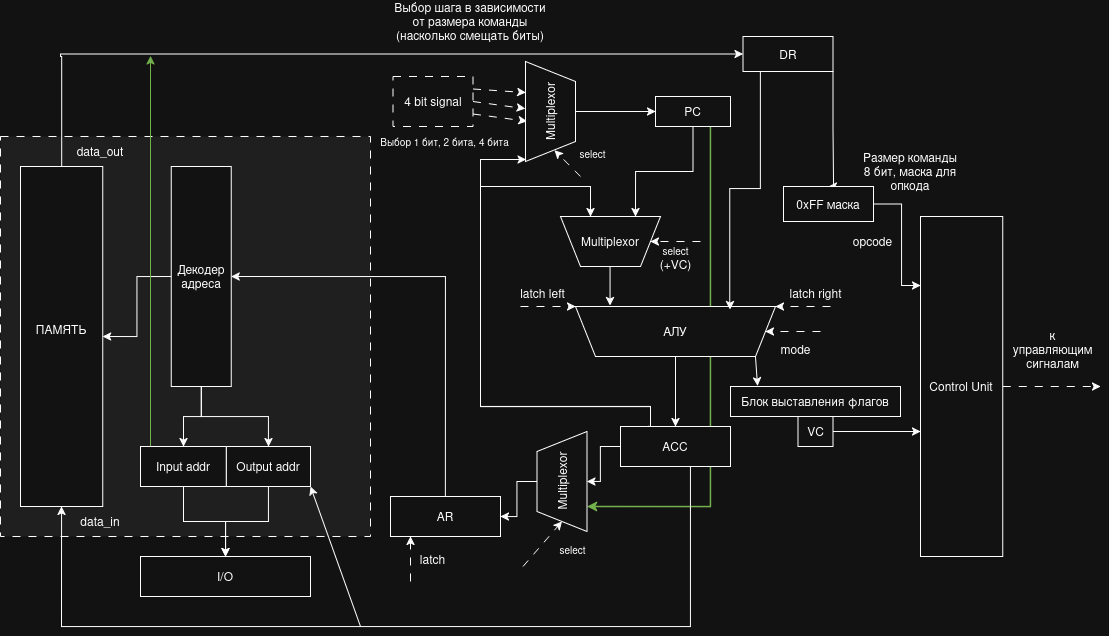

The diagram above was exported from draw.io. Its source (the exported page's mxGraphModel, read from the mxfile embedded in the PNG):
<mxGraphModel dx="1152" dy="737" grid="1" gridSize="10" guides="1" tooltips="1" connect="1" arrows="1" fold="1" page="1" pageScale="1" pageWidth="850" pageHeight="1100" math="0" shadow="0">
  <root>
    <mxCell id="0" />
    <mxCell id="1" parent="0" />
    <mxCell id="qBf74ahMOc1j2PEbNALd-156" edge="1" parent="1" source="qBf74ahMOc1j2PEbNALd-105" style="edgeStyle=orthogonalEdgeStyle;rounded=0;orthogonalLoop=1;jettySize=auto;html=1;entryX=0.25;entryY=1;entryDx=0;entryDy=0;curved=0;strokeWidth=1.5;fillColor=#60a917;strokeColor=#2D7600;" target="qBf74ahMOc1j2PEbNALd-94">
      <mxGeometry relative="1" as="geometry">
        <Array as="points">
          <mxPoint x="1080" y="1260" />
        </Array>
      </mxGeometry>
    </mxCell>
    <mxCell id="qBf74ahMOc1j2PEbNALd-86" parent="1" style="rounded=0;whiteSpace=wrap;html=1;dashed=1;fillColor=light-dark(#FFFFFF,#1F1F1F);strokeColor=default;dashPattern=8 8;" value="" vertex="1">
      <mxGeometry height="400" width="370" x="370" y="890" as="geometry" />
    </mxCell>
    <mxCell id="qBf74ahMOc1j2PEbNALd-145" edge="1" parent="1" source="qBf74ahMOc1j2PEbNALd-74" style="edgeStyle=orthogonalEdgeStyle;rounded=0;orthogonalLoop=1;jettySize=auto;html=1;entryX=0;entryY=0.5;entryDx=0;entryDy=0;" target="qBf74ahMOc1j2PEbNALd-144">
      <mxGeometry relative="1" as="geometry">
        <Array as="points">
          <mxPoint x="431" y="810" />
          <mxPoint x="430" y="810" />
          <mxPoint x="430" y="808" />
        </Array>
      </mxGeometry>
    </mxCell>
    <mxCell id="qBf74ahMOc1j2PEbNALd-74" parent="1" style="rounded=0;whiteSpace=wrap;html=1;" value="&lt;div&gt;ПАМЯТЬ&lt;/div&gt;&lt;div&gt;&lt;br&gt;&lt;/div&gt;" vertex="1">
      <mxGeometry height="340" width="82.25" x="390" y="920" as="geometry" />
    </mxCell>
    <mxCell id="qBf74ahMOc1j2PEbNALd-80" edge="1" parent="1" source="qBf74ahMOc1j2PEbNALd-75" style="edgeStyle=orthogonalEdgeStyle;rounded=0;orthogonalLoop=1;jettySize=auto;html=1;" target="qBf74ahMOc1j2PEbNALd-77" value="">
      <mxGeometry relative="1" as="geometry" />
    </mxCell>
    <mxCell id="qBf74ahMOc1j2PEbNALd-82" edge="1" parent="1" source="qBf74ahMOc1j2PEbNALd-75" style="edgeStyle=orthogonalEdgeStyle;rounded=0;orthogonalLoop=1;jettySize=auto;html=1;" target="qBf74ahMOc1j2PEbNALd-81" value="">
      <mxGeometry relative="1" as="geometry" />
    </mxCell>
    <mxCell id="qBf74ahMOc1j2PEbNALd-75" parent="1" style="rounded=0;whiteSpace=wrap;html=1;" value="Декодер адреса" vertex="1">
      <mxGeometry height="220" width="60" x="540.75" y="920" as="geometry" />
    </mxCell>
    <mxCell id="qBf74ahMOc1j2PEbNALd-76" edge="1" parent="1" source="qBf74ahMOc1j2PEbNALd-75" style="endArrow=classic;html=1;rounded=0;exitX=0;exitY=0.5;exitDx=0;exitDy=0;entryX=1;entryY=0.5;entryDx=0;entryDy=0;edgeStyle=orthogonalEdgeStyle;" target="qBf74ahMOc1j2PEbNALd-74" value="">
      <mxGeometry height="50" relative="1" width="50" as="geometry">
        <mxPoint x="640.75" y="982" as="sourcePoint" />
        <mxPoint x="760.75" y="980" as="targetPoint" />
      </mxGeometry>
    </mxCell>
    <mxCell id="qBf74ahMOc1j2PEbNALd-84" edge="1" parent="1" source="qBf74ahMOc1j2PEbNALd-77" style="edgeStyle=orthogonalEdgeStyle;rounded=0;orthogonalLoop=1;jettySize=auto;html=1;" target="qBf74ahMOc1j2PEbNALd-83" value="">
      <mxGeometry relative="1" as="geometry" />
    </mxCell>
    <mxCell id="qBf74ahMOc1j2PEbNALd-77" parent="1" style="rounded=0;whiteSpace=wrap;html=1;" value="&lt;div&gt;Output addr&lt;/div&gt;" vertex="1">
      <mxGeometry height="40" width="84.25" x="595.75" y="1200" as="geometry" />
    </mxCell>
    <mxCell id="qBf74ahMOc1j2PEbNALd-85" edge="1" parent="1" source="qBf74ahMOc1j2PEbNALd-81" style="edgeStyle=orthogonalEdgeStyle;rounded=0;orthogonalLoop=1;jettySize=auto;html=1;" target="qBf74ahMOc1j2PEbNALd-83" value="">
      <mxGeometry relative="1" as="geometry" />
    </mxCell>
    <mxCell id="qBf74ahMOc1j2PEbNALd-167" edge="1" parent="1" source="qBf74ahMOc1j2PEbNALd-81" style="edgeStyle=orthogonalEdgeStyle;rounded=0;orthogonalLoop=1;jettySize=auto;html=1;fillColor=#60a917;strokeColor=#2D7600;">
      <mxGeometry relative="1" as="geometry">
        <Array as="points">
          <mxPoint x="520" y="1110" />
          <mxPoint x="520" y="1110" />
        </Array>
        <mxPoint x="520" y="809.3103448275862" as="targetPoint" />
      </mxGeometry>
    </mxCell>
    <mxCell id="qBf74ahMOc1j2PEbNALd-81" parent="1" style="rounded=0;whiteSpace=wrap;html=1;" value="Input addr" vertex="1">
      <mxGeometry height="40" width="85.75" x="510" y="1200" as="geometry" />
    </mxCell>
    <mxCell id="qBf74ahMOc1j2PEbNALd-83" parent="1" style="rounded=0;whiteSpace=wrap;html=1;" value="I/O" vertex="1">
      <mxGeometry height="40" width="170" x="510" y="1310" as="geometry" />
    </mxCell>
    <mxCell id="qBf74ahMOc1j2PEbNALd-89" edge="1" parent="1" source="qBf74ahMOc1j2PEbNALd-87" style="edgeStyle=orthogonalEdgeStyle;rounded=0;orthogonalLoop=1;jettySize=auto;html=1;" target="qBf74ahMOc1j2PEbNALd-88" value="">
      <mxGeometry relative="1" as="geometry" />
    </mxCell>
    <mxCell id="qBf74ahMOc1j2PEbNALd-121" edge="1" parent="1" source="qBf74ahMOc1j2PEbNALd-87" style="rounded=0;orthogonalLoop=1;jettySize=auto;html=1;entryX=0.159;entryY=-0.019;entryDx=0;entryDy=0;exitX=0.1;exitY=-0.008;exitDx=0;exitDy=0;exitPerimeter=0;entryPerimeter=0;" target="qBf74ahMOc1j2PEbNALd-119">
      <mxGeometry relative="1" as="geometry" />
    </mxCell>
    <mxCell id="qBf74ahMOc1j2PEbNALd-87" parent="1" style="shape=trapezoid;perimeter=trapezoidPerimeter;whiteSpace=wrap;html=1;fixedSize=1;horizontal=1;direction=west;" value="АЛУ" vertex="1">
      <mxGeometry height="50" width="200" x="945" y="1060" as="geometry" />
    </mxCell>
    <mxCell id="qBf74ahMOc1j2PEbNALd-97" edge="1" parent="1" source="qBf74ahMOc1j2PEbNALd-88" style="edgeStyle=orthogonalEdgeStyle;rounded=0;orthogonalLoop=1;jettySize=auto;html=1;entryX=0.5;entryY=1;entryDx=0;entryDy=0;" target="qBf74ahMOc1j2PEbNALd-94">
      <mxGeometry relative="1" as="geometry" />
    </mxCell>
    <mxCell id="qBf74ahMOc1j2PEbNALd-103" edge="1" parent="1" style="edgeStyle=orthogonalEdgeStyle;rounded=0;orthogonalLoop=1;jettySize=auto;html=1;entryX=0.5;entryY=1;entryDx=0;entryDy=0;">
      <mxGeometry relative="1" as="geometry">
        <Array as="points">
          <mxPoint x="1020" y="1160" />
          <mxPoint x="850" y="1160" />
          <mxPoint x="850" y="940" />
          <mxPoint x="960" y="940" />
        </Array>
        <mxPoint x="1020" y="1180" as="sourcePoint" />
        <mxPoint x="960" y="970" as="targetPoint" />
      </mxGeometry>
    </mxCell>
    <mxCell id="qBf74ahMOc1j2PEbNALd-107" edge="1" parent="1" source="qBf74ahMOc1j2PEbNALd-88" style="edgeStyle=orthogonalEdgeStyle;rounded=0;orthogonalLoop=1;jettySize=auto;html=1;entryX=0.5;entryY=1;entryDx=0;entryDy=0;" target="qBf74ahMOc1j2PEbNALd-74">
      <mxGeometry relative="1" as="geometry">
        <Array as="points">
          <mxPoint x="1060" y="1380" />
          <mxPoint x="431" y="1380" />
        </Array>
      </mxGeometry>
    </mxCell>
    <mxCell id="qBf74ahMOc1j2PEbNALd-123" edge="1" parent="1" source="qBf74ahMOc1j2PEbNALd-88" style="edgeStyle=orthogonalEdgeStyle;rounded=0;orthogonalLoop=1;jettySize=auto;html=1;entryX=0.019;entryY=0.99;entryDx=0;entryDy=0;exitX=0.25;exitY=0;exitDx=0;exitDy=0;entryPerimeter=0;" target="qBf74ahMOc1j2PEbNALd-104">
      <mxGeometry relative="1" as="geometry">
        <Array as="points">
          <mxPoint x="1020" y="1180" />
          <mxPoint x="1020" y="1160" />
          <mxPoint x="850" y="1160" />
          <mxPoint x="850" y="913" />
        </Array>
      </mxGeometry>
    </mxCell>
    <mxCell id="qBf74ahMOc1j2PEbNALd-88" parent="1" style="rounded=0;whiteSpace=wrap;html=1;" value="ACC" vertex="1">
      <mxGeometry height="40" width="110" x="990" y="1180" as="geometry" />
    </mxCell>
    <mxCell id="qBf74ahMOc1j2PEbNALd-92" edge="1" parent="1" source="qBf74ahMOc1j2PEbNALd-95" style="rounded=0;orthogonalLoop=1;jettySize=auto;html=1;entryX=1;entryY=0.5;entryDx=0;entryDy=0;edgeStyle=orthogonalEdgeStyle;exitX=0.5;exitY=0;exitDx=0;exitDy=0;" target="qBf74ahMOc1j2PEbNALd-75">
      <mxGeometry relative="1" as="geometry">
        <mxPoint x="790" y="1050" as="sourcePoint" />
      </mxGeometry>
    </mxCell>
    <mxCell id="qBf74ahMOc1j2PEbNALd-96" edge="1" parent="1" source="qBf74ahMOc1j2PEbNALd-94" style="edgeStyle=orthogonalEdgeStyle;rounded=0;orthogonalLoop=1;jettySize=auto;html=1;" target="qBf74ahMOc1j2PEbNALd-95" value="">
      <mxGeometry relative="1" as="geometry" />
    </mxCell>
    <mxCell id="qBf74ahMOc1j2PEbNALd-94" parent="1" style="shape=trapezoid;perimeter=trapezoidPerimeter;whiteSpace=wrap;html=1;fixedSize=1;rotation=-90;flipV=0;legacyAnchorPoints=0;" value="Multiplexor" vertex="1">
      <mxGeometry height="50" width="100" x="881.5" y="1210" as="geometry" />
    </mxCell>
    <mxCell id="qBf74ahMOc1j2PEbNALd-95" parent="1" style="rounded=0;whiteSpace=wrap;html=1;" value="&lt;div&gt;AR&lt;/div&gt;" vertex="1">
      <mxGeometry height="40" width="110" x="760" y="1250" as="geometry" />
    </mxCell>
    <mxCell id="qBf74ahMOc1j2PEbNALd-102" edge="1" parent="1" style="edgeStyle=orthogonalEdgeStyle;rounded=0;orthogonalLoop=1;jettySize=auto;html=1;entryX=0.802;entryY=1.017;entryDx=0;entryDy=0;entryPerimeter=0;" value="">
      <mxGeometry relative="1" as="geometry">
        <mxPoint x="975.004492753623" y="1020" as="sourcePoint" />
        <mxPoint x="979.5900000000001" y="1059.15" as="targetPoint" />
      </mxGeometry>
    </mxCell>
    <mxCell id="qBf74ahMOc1j2PEbNALd-101" parent="1" style="shape=trapezoid;perimeter=trapezoidPerimeter;whiteSpace=wrap;html=1;fixedSize=1;rotation=0;verticalAlign=middle;horizontal=1;flipV=1;legacyAnchorPoints=0;" value="Multiplexor" vertex="1">
      <mxGeometry height="50" width="100" x="930" y="970" as="geometry" />
    </mxCell>
    <mxCell id="qBf74ahMOc1j2PEbNALd-106" edge="1" parent="1" source="qBf74ahMOc1j2PEbNALd-104" style="edgeStyle=orthogonalEdgeStyle;rounded=0;orthogonalLoop=1;jettySize=auto;html=1;" target="qBf74ahMOc1j2PEbNALd-105" value="">
      <mxGeometry relative="1" as="geometry" />
    </mxCell>
    <mxCell id="qBf74ahMOc1j2PEbNALd-116" edge="1" parent="1" source="qBf74ahMOc1j2PEbNALd-105" style="edgeStyle=orthogonalEdgeStyle;rounded=0;orthogonalLoop=1;jettySize=auto;html=1;entryX=0.75;entryY=1;entryDx=0;entryDy=0;" target="qBf74ahMOc1j2PEbNALd-101">
      <mxGeometry relative="1" as="geometry" />
    </mxCell>
    <mxCell id="qBf74ahMOc1j2PEbNALd-105" parent="1" style="rounded=0;whiteSpace=wrap;html=1;" value="PC" vertex="1">
      <mxGeometry height="30" width="75" x="1025" y="850" as="geometry" />
    </mxCell>
    <mxCell id="qBf74ahMOc1j2PEbNALd-108" parent="1" style="text;html=1;align=center;verticalAlign=middle;whiteSpace=wrap;rounded=0;" value="data_in" vertex="1">
      <mxGeometry height="30" width="60" x="440" y="1260" as="geometry" />
    </mxCell>
    <mxCell id="qBf74ahMOc1j2PEbNALd-109" parent="1" style="text;html=1;align=center;verticalAlign=middle;whiteSpace=wrap;rounded=0;" value="data_out" vertex="1">
      <mxGeometry height="30" width="60" x="440" y="890" as="geometry" />
    </mxCell>
    <mxCell id="qBf74ahMOc1j2PEbNALd-113" parent="1" style="text;html=1;whiteSpace=wrap;strokeColor=none;fillColor=none;align=center;verticalAlign=middle;rounded=0;" value="Выбор шага в зависимости от размера команды (насколько смещать биты)" vertex="1">
      <mxGeometry height="30" width="158.5" x="760.75" y="760" as="geometry" />
    </mxCell>
    <mxCell id="qBf74ahMOc1j2PEbNALd-115" edge="1" parent="1" style="endArrow=classic;html=1;rounded=0;entryX=1;entryY=1;entryDx=0;entryDy=0;" target="qBf74ahMOc1j2PEbNALd-77" value="">
      <mxGeometry height="50" relative="1" width="50" as="geometry">
        <mxPoint x="730" y="1380" as="sourcePoint" />
        <mxPoint x="692" y="1390" as="targetPoint" />
      </mxGeometry>
    </mxCell>
    <mxCell id="qBf74ahMOc1j2PEbNALd-119" parent="1" style="rounded=0;whiteSpace=wrap;html=1;" value="Блок выставления флагов" vertex="1">
      <mxGeometry height="30" width="170" x="1100" y="1140" as="geometry" />
    </mxCell>
    <mxCell id="qBf74ahMOc1j2PEbNALd-153" edge="1" parent="1" source="qBf74ahMOc1j2PEbNALd-122" style="edgeStyle=orthogonalEdgeStyle;rounded=0;orthogonalLoop=1;jettySize=auto;html=1;" target="qBf74ahMOc1j2PEbNALd-150">
      <mxGeometry relative="1" as="geometry">
        <Array as="points">
          <mxPoint x="1310" y="1185" />
          <mxPoint x="1310" y="1185" />
        </Array>
      </mxGeometry>
    </mxCell>
    <mxCell id="qBf74ahMOc1j2PEbNALd-122" parent="1" style="rounded=0;whiteSpace=wrap;html=1;" value="VC" vertex="1">
      <mxGeometry height="30" width="35" x="1167.5" y="1170" as="geometry" />
    </mxCell>
    <mxCell id="qBf74ahMOc1j2PEbNALd-124" edge="1" parent="1" style="endArrow=classic;html=1;rounded=0;entryX=0.112;entryY=0.42;entryDx=0;entryDy=0;dashed=1;dashPattern=8 8;entryPerimeter=0;" target="qBf74ahMOc1j2PEbNALd-104" value="">
      <mxGeometry height="50" relative="1" width="50" as="geometry">
        <mxPoint x="950" y="930" as="sourcePoint" />
        <mxPoint x="971" y="902" as="targetPoint" />
      </mxGeometry>
    </mxCell>
    <mxCell id="qBf74ahMOc1j2PEbNALd-125" parent="1" style="text;html=1;whiteSpace=wrap;strokeColor=none;fillColor=none;align=center;verticalAlign=middle;rounded=0;" value="&lt;div&gt;&lt;font style=&quot;font-size: 10px;&quot;&gt;select&lt;/font&gt;&lt;/div&gt;" vertex="1">
      <mxGeometry height="26" width="65" x="930" y="894" as="geometry" />
    </mxCell>
    <mxCell id="qBf74ahMOc1j2PEbNALd-128" edge="1" parent="1" source="qBf74ahMOc1j2PEbNALd-130" style="endArrow=classic;html=1;rounded=0;dashed=1;exitX=1;exitY=0.5;exitDx=0;exitDy=0;dashPattern=8 8;entryX=0.528;entryY=1.007;entryDx=0;entryDy=0;entryPerimeter=0;" target="qBf74ahMOc1j2PEbNALd-104" value="">
      <mxGeometry height="50" relative="1" width="50" as="geometry">
        <mxPoint x="900" y="860" as="sourcePoint" />
        <mxPoint x="940" y="860" as="targetPoint" />
      </mxGeometry>
    </mxCell>
    <mxCell id="qBf74ahMOc1j2PEbNALd-130" parent="1" style="rounded=0;whiteSpace=wrap;html=1;dashed=1;dashPattern=8 8;" value="4 bit signal" vertex="1">
      <mxGeometry height="50" width="80" x="762.5" y="830" as="geometry" />
    </mxCell>
    <mxCell id="qBf74ahMOc1j2PEbNALd-133" edge="1" parent="1" source="qBf74ahMOc1j2PEbNALd-104" style="endArrow=classic;html=1;rounded=0;dashed=1;exitX=1;exitY=0.75;exitDx=0;exitDy=0;dashPattern=8 8;entryX=0.51;entryY=1.035;entryDx=0;entryDy=0;entryPerimeter=0;" value="">
      <mxGeometry height="50" relative="1" width="50" as="geometry">
        <mxPoint x="890" y="881" as="sourcePoint" />
        <mxPoint x="940" y="880" as="targetPoint" />
      </mxGeometry>
    </mxCell>
    <mxCell id="qBf74ahMOc1j2PEbNALd-134" edge="1" parent="1" source="qBf74ahMOc1j2PEbNALd-130" style="endArrow=classic;html=1;rounded=0;dashed=1;exitX=1;exitY=0.25;exitDx=0;exitDy=0;dashPattern=8 8;entryX=0.689;entryY=0.994;entryDx=0;entryDy=0;entryPerimeter=0;" target="qBf74ahMOc1j2PEbNALd-104" value="">
      <mxGeometry height="50" relative="1" width="50" as="geometry">
        <mxPoint x="890" y="851" as="sourcePoint" />
        <mxPoint x="940" y="850" as="targetPoint" />
      </mxGeometry>
    </mxCell>
    <mxCell id="qBf74ahMOc1j2PEbNALd-135" parent="1" style="text;html=1;whiteSpace=wrap;strokeColor=none;fillColor=none;align=center;verticalAlign=middle;rounded=0;" value="&lt;font style=&quot;font-size: 10px;&quot;&gt;Выбор 1 бит, 2 бита, 4 бита&lt;/font&gt;" vertex="1">
      <mxGeometry height="30" width="139.25" x="745.37" y="880" as="geometry" />
    </mxCell>
    <mxCell id="qBf74ahMOc1j2PEbNALd-136" edge="1" parent="1" style="endArrow=classic;html=1;rounded=0;entryX=0;entryY=0.5;entryDx=0;entryDy=0;dashed=1;dashPattern=8 8;" target="qBf74ahMOc1j2PEbNALd-87" value="">
      <mxGeometry height="50" relative="1" width="50" as="geometry">
        <mxPoint x="1190" y="1085" as="sourcePoint" />
        <mxPoint x="1060" y="960" as="targetPoint" />
      </mxGeometry>
    </mxCell>
    <mxCell id="qBf74ahMOc1j2PEbNALd-137" parent="1" style="text;html=1;whiteSpace=wrap;strokeColor=none;fillColor=none;align=center;verticalAlign=middle;rounded=0;" value="mode" vertex="1">
      <mxGeometry height="26" width="65" x="1132.5" y="1090" as="geometry" />
    </mxCell>
    <mxCell id="qBf74ahMOc1j2PEbNALd-138" edge="1" parent="1" source="qBf74ahMOc1j2PEbNALd-130" style="endArrow=classic;html=1;rounded=0;dashed=1;exitX=1;exitY=0.75;exitDx=0;exitDy=0;dashPattern=8 8;entryX=0.402;entryY=0.968;entryDx=0;entryDy=0;entryPerimeter=0;" target="qBf74ahMOc1j2PEbNALd-104" value="">
      <mxGeometry height="50" relative="1" width="50" as="geometry">
        <mxPoint x="740" y="868" as="sourcePoint" />
        <mxPoint x="940" y="880" as="targetPoint" />
      </mxGeometry>
    </mxCell>
    <mxCell id="qBf74ahMOc1j2PEbNALd-104" parent="1" style="shape=trapezoid;perimeter=trapezoidPerimeter;whiteSpace=wrap;html=1;fixedSize=1;rotation=-90;verticalAlign=middle;horizontal=1;flipV=1;legacyAnchorPoints=0;" value="Multiplexor" vertex="1">
      <mxGeometry height="50" width="100" x="870" y="840" as="geometry" />
    </mxCell>
    <mxCell id="qBf74ahMOc1j2PEbNALd-140" edge="1" parent="1" style="endArrow=classic;html=1;rounded=0;entryX=0;entryY=0.5;entryDx=0;entryDy=0;dashed=1;dashPattern=8 8;" value="">
      <mxGeometry height="50" relative="1" width="50" as="geometry">
        <mxPoint x="1200" y="1060" as="sourcePoint" />
        <mxPoint x="1145" y="1060" as="targetPoint" />
      </mxGeometry>
    </mxCell>
    <mxCell id="qBf74ahMOc1j2PEbNALd-141" edge="1" parent="1" style="endArrow=classic;html=1;rounded=0;entryX=0;entryY=0.5;entryDx=0;entryDy=0;dashed=1;dashPattern=8 8;" value="">
      <mxGeometry height="50" relative="1" width="50" as="geometry">
        <mxPoint x="889.9999999999998" y="1060" as="sourcePoint" />
        <mxPoint x="944.9999999999998" y="1060" as="targetPoint" />
      </mxGeometry>
    </mxCell>
    <mxCell id="qBf74ahMOc1j2PEbNALd-142" parent="1" style="text;html=1;whiteSpace=wrap;strokeColor=none;fillColor=none;align=center;verticalAlign=middle;rounded=0;" value="latch right" vertex="1">
      <mxGeometry height="26" width="65" x="1152.5" y="1034" as="geometry" />
    </mxCell>
    <mxCell id="qBf74ahMOc1j2PEbNALd-143" parent="1" style="text;html=1;whiteSpace=wrap;strokeColor=none;fillColor=none;align=center;verticalAlign=middle;rounded=0;" value="latch left" vertex="1">
      <mxGeometry height="26" width="65" x="880" y="1034" as="geometry" />
    </mxCell>
    <mxCell id="qBf74ahMOc1j2PEbNALd-147" edge="1" parent="1" source="qBf74ahMOc1j2PEbNALd-144" style="edgeStyle=orthogonalEdgeStyle;rounded=0;orthogonalLoop=1;jettySize=auto;html=1;entryX=0.5;entryY=0;entryDx=0;entryDy=0;exitX=1;exitY=1;exitDx=0;exitDy=0;" target="qBf74ahMOc1j2PEbNALd-146">
      <mxGeometry relative="1" as="geometry">
        <Array as="points">
          <mxPoint x="1203" y="882" />
          <mxPoint x="1203" y="940" />
        </Array>
      </mxGeometry>
    </mxCell>
    <mxCell id="qBf74ahMOc1j2PEbNALd-144" parent="1" style="rounded=0;whiteSpace=wrap;html=1;" value="DR" vertex="1">
      <mxGeometry height="35" width="90" x="1112.5" y="790" as="geometry" />
    </mxCell>
    <mxCell id="qBf74ahMOc1j2PEbNALd-146" parent="1" style="rounded=0;whiteSpace=wrap;html=1;" value="&lt;div&gt;0xFF маска&lt;/div&gt;" vertex="1">
      <mxGeometry height="35" width="90" x="1153" y="940" as="geometry" />
    </mxCell>
    <mxCell id="qBf74ahMOc1j2PEbNALd-148" parent="1" style="text;html=1;whiteSpace=wrap;strokeColor=none;fillColor=none;align=center;verticalAlign=middle;rounded=0;" value="Размер команды 8 бит, маска для опкода" vertex="1">
      <mxGeometry height="30" width="100" x="1230" y="910" as="geometry" />
    </mxCell>
    <mxCell id="qBf74ahMOc1j2PEbNALd-154" edge="1" parent="1" source="qBf74ahMOc1j2PEbNALd-150" style="edgeStyle=orthogonalEdgeStyle;rounded=0;orthogonalLoop=1;jettySize=auto;html=1;dashed=1;dashPattern=8 8;">
      <mxGeometry relative="1" as="geometry">
        <mxPoint x="1470" y="1140" as="targetPoint" />
      </mxGeometry>
    </mxCell>
    <mxCell id="qBf74ahMOc1j2PEbNALd-150" parent="1" style="rounded=0;whiteSpace=wrap;html=1;" value="Control Unit" vertex="1">
      <mxGeometry height="340" width="82.25" x="1290" y="970" as="geometry" />
    </mxCell>
    <mxCell id="qBf74ahMOc1j2PEbNALd-151" edge="1" parent="1" source="qBf74ahMOc1j2PEbNALd-146" style="edgeStyle=orthogonalEdgeStyle;rounded=0;orthogonalLoop=1;jettySize=auto;html=1;" target="qBf74ahMOc1j2PEbNALd-150">
      <mxGeometry relative="1" as="geometry">
        <Array as="points">
          <mxPoint x="1271" y="958" />
          <mxPoint x="1271" y="1039" />
        </Array>
        <mxPoint x="1340" y="1040" as="targetPoint" />
      </mxGeometry>
    </mxCell>
    <mxCell id="qBf74ahMOc1j2PEbNALd-152" parent="1" style="text;html=1;whiteSpace=wrap;strokeColor=none;fillColor=none;align=center;verticalAlign=middle;rounded=0;" value="opcode" vertex="1">
      <mxGeometry height="26" width="65" x="1210" y="982" as="geometry" />
    </mxCell>
    <mxCell id="qBf74ahMOc1j2PEbNALd-155" parent="1" style="text;html=1;whiteSpace=wrap;strokeColor=none;fillColor=none;align=center;verticalAlign=middle;rounded=0;" value="к управляющим сигналам" vertex="1">
      <mxGeometry height="26" width="65" x="1390" y="1090" as="geometry" />
    </mxCell>
    <mxCell id="qBf74ahMOc1j2PEbNALd-157" edge="1" parent="1" style="endArrow=classic;html=1;rounded=0;entryX=0;entryY=0.5;entryDx=0;entryDy=0;dashed=1;dashPattern=8 8;" target="qBf74ahMOc1j2PEbNALd-94" value="">
      <mxGeometry height="50" relative="1" width="50" as="geometry">
        <mxPoint x="892.5" y="1320" as="sourcePoint" />
        <mxPoint x="947.5" y="1320" as="targetPoint" />
      </mxGeometry>
    </mxCell>
    <mxCell id="qBf74ahMOc1j2PEbNALd-158" parent="1" style="text;html=1;whiteSpace=wrap;strokeColor=none;fillColor=none;align=center;verticalAlign=middle;rounded=0;" value="&lt;div&gt;&lt;font style=&quot;font-size: 10px;&quot;&gt;select&lt;/font&gt;&lt;/div&gt;" vertex="1">
      <mxGeometry height="26" width="65" x="910" y="1290" as="geometry" />
    </mxCell>
    <mxCell id="qBf74ahMOc1j2PEbNALd-160" edge="1" parent="1" style="endArrow=classic;html=1;rounded=0;entryX=1;entryY=0.5;entryDx=0;entryDy=0;dashed=1;dashPattern=8 8;" target="qBf74ahMOc1j2PEbNALd-101" value="">
      <mxGeometry height="50" relative="1" width="50" as="geometry">
        <mxPoint x="1070" y="995" as="sourcePoint" />
        <mxPoint x="1095" y="1050" as="targetPoint" />
      </mxGeometry>
    </mxCell>
    <mxCell id="qBf74ahMOc1j2PEbNALd-161" parent="1" style="text;html=1;whiteSpace=wrap;strokeColor=none;fillColor=none;align=center;verticalAlign=middle;rounded=0;" value="&lt;div&gt;&lt;font style=&quot;font-size: 10px;&quot;&gt;select&lt;/font&gt;&lt;/div&gt;&lt;div&gt;(+VC)&lt;/div&gt;" vertex="1">
      <mxGeometry height="46" width="65" x="1012.5" y="988" as="geometry" />
    </mxCell>
    <mxCell id="qBf74ahMOc1j2PEbNALd-162" edge="1" parent="1" source="qBf74ahMOc1j2PEbNALd-144" style="edgeStyle=orthogonalEdgeStyle;rounded=0;orthogonalLoop=1;jettySize=auto;html=1;entryX=0.228;entryY=0.94;entryDx=0;entryDy=0;entryPerimeter=0;" target="qBf74ahMOc1j2PEbNALd-87">
      <mxGeometry relative="1" as="geometry">
        <Array as="points">
          <mxPoint x="1130" y="942" />
          <mxPoint x="1099" y="942" />
        </Array>
      </mxGeometry>
    </mxCell>
    <mxCell id="qBf74ahMOc1j2PEbNALd-163" edge="1" parent="1" style="endArrow=classic;html=1;rounded=0;dashed=1;dashPattern=8 8;" value="">
      <mxGeometry height="50" relative="1" width="50" as="geometry">
        <mxPoint x="780" y="1335" as="sourcePoint" />
        <mxPoint x="780" y="1290" as="targetPoint" />
      </mxGeometry>
    </mxCell>
    <mxCell id="qBf74ahMOc1j2PEbNALd-165" parent="1" style="text;html=1;whiteSpace=wrap;align=center;verticalAlign=middle;rounded=0;" value="latch" vertex="1">
      <mxGeometry height="26" width="65" x="770" y="1300" as="geometry" />
    </mxCell>
  </root>
</mxGraphModel>